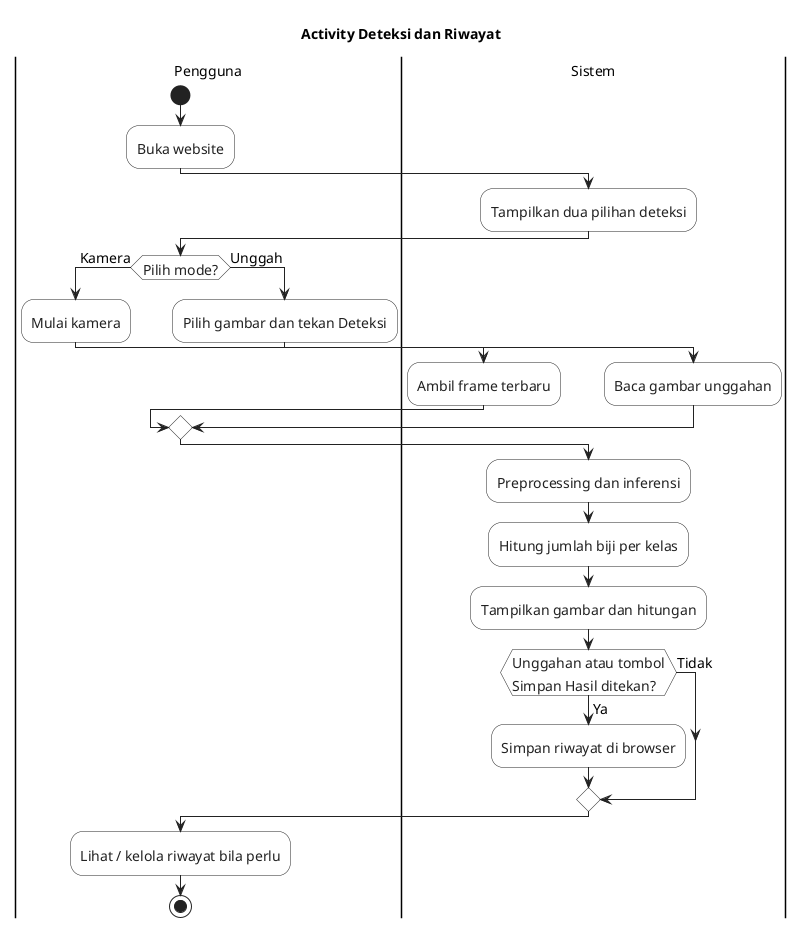

The diagram above was rendered by PlantUML. Its source (embedded in the PNG):
@startuml
skinparam backgroundColor white
skinparam shadowing false
skinparam defaultFontName SansSerif
skinparam defaultFontSize 14
skinparam ArrowColor #222222
skinparam activity {
  BackgroundColor white
  BorderColor #222222
  FontColor #222222
  DiamondBackgroundColor white
  DiamondBorderColor #222222
  StartColor #222222
  EndColor #222222
}
title Activity Deteksi dan Riwayat
|Pengguna|
start
:Buka website;
|Sistem|
:Tampilkan dua pilihan deteksi;
|Pengguna|
if (Pilih mode?) then (Kamera)
  :Mulai kamera;
  |Sistem|
  :Ambil frame terbaru;
else (Unggah)
  |Pengguna|
  :Pilih gambar dan tekan Deteksi;
  |Sistem|
  :Baca gambar unggahan;
endif
:Preprocessing dan inferensi;
:Hitung jumlah biji per kelas;
:Tampilkan gambar dan hitungan;
if (Unggahan atau tombol\nSimpan Hasil ditekan?) then (Ya)
  :Simpan riwayat di browser;
else (Tidak)
endif
|Pengguna|
:Lihat / kelola riwayat bila perlu;
stop
@enduml